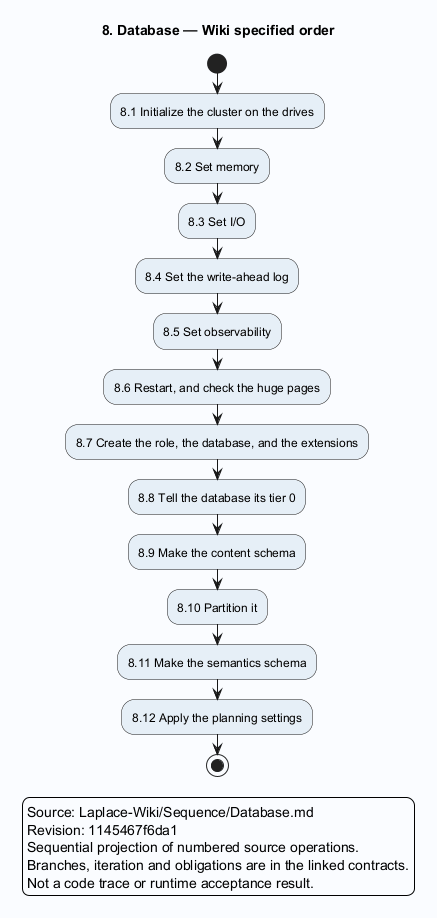

The diagram above was rendered by PlantUML. Its source (embedded in the PNG):
@startuml
skinparam backgroundColor #FAFCFF
skinparam shadowing false
skinparam defaultFontName SansSerif
skinparam activityBackgroundColor #E6EFF7
title 8. Database — Wiki specified order
start
:8.1 Initialize the cluster on the drives;
:8.2 Set memory;
:8.3 Set I/O;
:8.4 Set the write-ahead log;
:8.5 Set observability;
:8.6 Restart, and check the huge pages;
:8.7 Create the role, the database, and the extensions;
:8.8 Tell the database its tier 0;
:8.9 Make the content schema;
:8.10 Partition it;
:8.11 Make the semantics schema;
:8.12 Apply the planning settings;
stop
legend
Source: Laplace-Wiki/Sequence/Database.md
Revision: 1145467f6da1
Sequential projection of numbered source operations.
Branches, iteration and obligations are in the linked contracts.
Not a code trace or runtime acceptance result.
endlegend
@enduml